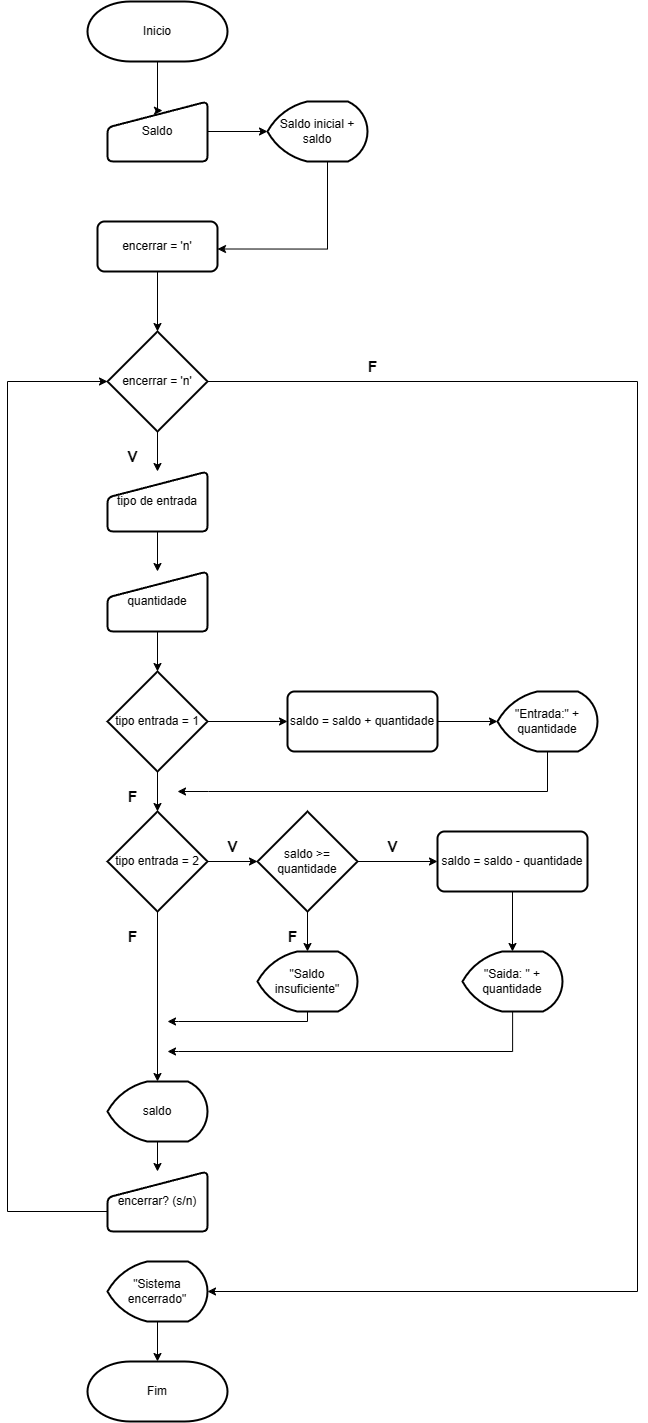

The diagram above was exported from draw.io. Its source (the exported page's mxGraphModel, read from the mxfile embedded in the PNG):
<mxGraphModel dx="1938" dy="1082" grid="1" gridSize="10" guides="1" tooltips="1" connect="1" arrows="1" fold="1" page="1" pageScale="1" pageWidth="827" pageHeight="1169" math="0" shadow="0">
  <root>
    <mxCell id="0" />
    <mxCell id="1" parent="0" />
    <mxCell id="iD9C7simuBY9kO1YLUP6-1" value="Inicio" style="strokeWidth=2;html=1;shape=mxgraph.flowchart.terminator;whiteSpace=wrap;" vertex="1" parent="1">
      <mxGeometry x="250" y="50" width="140" height="60" as="geometry" />
    </mxCell>
    <mxCell id="iD9C7simuBY9kO1YLUP6-2" value="Saldo" style="html=1;strokeWidth=2;shape=manualInput;whiteSpace=wrap;rounded=1;size=26;arcSize=11;" vertex="1" parent="1">
      <mxGeometry x="270" y="150" width="100" height="60" as="geometry" />
    </mxCell>
    <mxCell id="iD9C7simuBY9kO1YLUP6-9" style="edgeStyle=orthogonalEdgeStyle;rounded=0;orthogonalLoop=1;jettySize=auto;html=1;entryX=1;entryY=0.75;entryDx=0;entryDy=0;exitX=0.5;exitY=1;exitDx=0;exitDy=0;exitPerimeter=0;" edge="1" parent="1" source="iD9C7simuBY9kO1YLUP6-3">
      <mxGeometry relative="1" as="geometry">
        <mxPoint x="380" y="297.5" as="targetPoint" />
        <mxPoint x="480" y="200" as="sourcePoint" />
        <Array as="points">
          <mxPoint x="480" y="200" />
          <mxPoint x="490" y="200" />
          <mxPoint x="490" y="298" />
        </Array>
      </mxGeometry>
    </mxCell>
    <mxCell id="iD9C7simuBY9kO1YLUP6-3" value="Saldo inicial + saldo" style="strokeWidth=2;html=1;shape=mxgraph.flowchart.display;whiteSpace=wrap;" vertex="1" parent="1">
      <mxGeometry x="430" y="150" width="100" height="60" as="geometry" />
    </mxCell>
    <mxCell id="iD9C7simuBY9kO1YLUP6-4" style="edgeStyle=orthogonalEdgeStyle;rounded=0;orthogonalLoop=1;jettySize=auto;html=1;exitX=0.5;exitY=1;exitDx=0;exitDy=0;exitPerimeter=0;entryX=0.55;entryY=0.15;entryDx=0;entryDy=0;entryPerimeter=0;" edge="1" parent="1" source="iD9C7simuBY9kO1YLUP6-1" target="iD9C7simuBY9kO1YLUP6-2">
      <mxGeometry relative="1" as="geometry">
        <Array as="points">
          <mxPoint x="320" y="159" />
        </Array>
      </mxGeometry>
    </mxCell>
    <mxCell id="iD9C7simuBY9kO1YLUP6-5" style="edgeStyle=orthogonalEdgeStyle;rounded=0;orthogonalLoop=1;jettySize=auto;html=1;exitX=1;exitY=0.5;exitDx=0;exitDy=0;entryX=0;entryY=0.5;entryDx=0;entryDy=0;entryPerimeter=0;" edge="1" parent="1" source="iD9C7simuBY9kO1YLUP6-2" target="iD9C7simuBY9kO1YLUP6-3">
      <mxGeometry relative="1" as="geometry" />
    </mxCell>
    <mxCell id="iD9C7simuBY9kO1YLUP6-11" value="" style="edgeStyle=orthogonalEdgeStyle;rounded=0;orthogonalLoop=1;jettySize=auto;html=1;" edge="1" parent="1" source="iD9C7simuBY9kO1YLUP6-7" target="iD9C7simuBY9kO1YLUP6-10">
      <mxGeometry relative="1" as="geometry" />
    </mxCell>
    <mxCell id="iD9C7simuBY9kO1YLUP6-7" value="encerrar = 'n'" style="rounded=1;whiteSpace=wrap;html=1;absoluteArcSize=1;arcSize=14;strokeWidth=2;" vertex="1" parent="1">
      <mxGeometry x="260" y="270" width="120" height="50" as="geometry" />
    </mxCell>
    <mxCell id="iD9C7simuBY9kO1YLUP6-13" value="" style="edgeStyle=orthogonalEdgeStyle;rounded=0;orthogonalLoop=1;jettySize=auto;html=1;" edge="1" parent="1" source="iD9C7simuBY9kO1YLUP6-10" target="iD9C7simuBY9kO1YLUP6-12">
      <mxGeometry relative="1" as="geometry" />
    </mxCell>
    <mxCell id="iD9C7simuBY9kO1YLUP6-45" style="edgeStyle=orthogonalEdgeStyle;rounded=0;orthogonalLoop=1;jettySize=auto;html=1;entryX=1;entryY=0.5;entryDx=0;entryDy=0;entryPerimeter=0;" edge="1" parent="1" source="iD9C7simuBY9kO1YLUP6-10" target="iD9C7simuBY9kO1YLUP6-46">
      <mxGeometry relative="1" as="geometry">
        <mxPoint x="380" y="1400" as="targetPoint" />
        <Array as="points">
          <mxPoint x="800" y="430" />
          <mxPoint x="800" y="1340" />
        </Array>
      </mxGeometry>
    </mxCell>
    <mxCell id="iD9C7simuBY9kO1YLUP6-10" value="encerrar = 'n'" style="strokeWidth=2;html=1;shape=mxgraph.flowchart.decision;whiteSpace=wrap;" vertex="1" parent="1">
      <mxGeometry x="270" y="380" width="100" height="100" as="geometry" />
    </mxCell>
    <mxCell id="iD9C7simuBY9kO1YLUP6-16" value="" style="edgeStyle=orthogonalEdgeStyle;rounded=0;orthogonalLoop=1;jettySize=auto;html=1;" edge="1" parent="1" source="iD9C7simuBY9kO1YLUP6-12" target="iD9C7simuBY9kO1YLUP6-15">
      <mxGeometry relative="1" as="geometry" />
    </mxCell>
    <mxCell id="iD9C7simuBY9kO1YLUP6-12" value="tipo de entrada" style="html=1;strokeWidth=2;shape=manualInput;whiteSpace=wrap;rounded=1;size=26;arcSize=11;" vertex="1" parent="1">
      <mxGeometry x="270" y="520" width="100" height="60" as="geometry" />
    </mxCell>
    <mxCell id="iD9C7simuBY9kO1YLUP6-14" value="&lt;b&gt;&lt;font style=&quot;font-size: 15px;&quot;&gt;V&lt;/font&gt;&lt;/b&gt;" style="text;html=1;align=center;verticalAlign=middle;resizable=0;points=[];autosize=1;strokeColor=none;fillColor=none;" vertex="1" parent="1">
      <mxGeometry x="280" y="490" width="30" height="30" as="geometry" />
    </mxCell>
    <mxCell id="iD9C7simuBY9kO1YLUP6-18" value="" style="edgeStyle=orthogonalEdgeStyle;rounded=0;orthogonalLoop=1;jettySize=auto;html=1;" edge="1" parent="1" source="iD9C7simuBY9kO1YLUP6-15" target="iD9C7simuBY9kO1YLUP6-17">
      <mxGeometry relative="1" as="geometry" />
    </mxCell>
    <mxCell id="iD9C7simuBY9kO1YLUP6-15" value="quantidade" style="html=1;strokeWidth=2;shape=manualInput;whiteSpace=wrap;rounded=1;size=26;arcSize=11;" vertex="1" parent="1">
      <mxGeometry x="270" y="620" width="100" height="60" as="geometry" />
    </mxCell>
    <mxCell id="iD9C7simuBY9kO1YLUP6-20" value="" style="edgeStyle=orthogonalEdgeStyle;rounded=0;orthogonalLoop=1;jettySize=auto;html=1;" edge="1" parent="1" source="iD9C7simuBY9kO1YLUP6-17" target="iD9C7simuBY9kO1YLUP6-19">
      <mxGeometry relative="1" as="geometry" />
    </mxCell>
    <mxCell id="iD9C7simuBY9kO1YLUP6-25" value="" style="edgeStyle=orthogonalEdgeStyle;rounded=0;orthogonalLoop=1;jettySize=auto;html=1;" edge="1" parent="1" source="iD9C7simuBY9kO1YLUP6-17" target="iD9C7simuBY9kO1YLUP6-23">
      <mxGeometry relative="1" as="geometry" />
    </mxCell>
    <mxCell id="iD9C7simuBY9kO1YLUP6-17" value="tipo entrada = 1" style="strokeWidth=2;html=1;shape=mxgraph.flowchart.decision;whiteSpace=wrap;" vertex="1" parent="1">
      <mxGeometry x="270" y="720" width="100" height="100" as="geometry" />
    </mxCell>
    <mxCell id="iD9C7simuBY9kO1YLUP6-22" value="" style="edgeStyle=orthogonalEdgeStyle;rounded=0;orthogonalLoop=1;jettySize=auto;html=1;" edge="1" parent="1" source="iD9C7simuBY9kO1YLUP6-19" target="iD9C7simuBY9kO1YLUP6-21">
      <mxGeometry relative="1" as="geometry" />
    </mxCell>
    <mxCell id="iD9C7simuBY9kO1YLUP6-19" value="saldo = saldo + quantidade" style="rounded=1;whiteSpace=wrap;html=1;absoluteArcSize=1;arcSize=14;strokeWidth=2;" vertex="1" parent="1">
      <mxGeometry x="450" y="740" width="150" height="60" as="geometry" />
    </mxCell>
    <mxCell id="iD9C7simuBY9kO1YLUP6-26" style="edgeStyle=orthogonalEdgeStyle;rounded=0;orthogonalLoop=1;jettySize=auto;html=1;exitX=0.5;exitY=1;exitDx=0;exitDy=0;exitPerimeter=0;" edge="1" parent="1" source="iD9C7simuBY9kO1YLUP6-21">
      <mxGeometry relative="1" as="geometry">
        <mxPoint x="340" y="840" as="targetPoint" />
        <mxPoint x="680" y="840" as="sourcePoint" />
        <Array as="points">
          <mxPoint x="710" y="840" />
          <mxPoint x="371" y="840" />
        </Array>
      </mxGeometry>
    </mxCell>
    <mxCell id="iD9C7simuBY9kO1YLUP6-21" value="&quot;Entrada:&quot; + quantidade" style="strokeWidth=2;html=1;shape=mxgraph.flowchart.display;whiteSpace=wrap;" vertex="1" parent="1">
      <mxGeometry x="660" y="740" width="100" height="60" as="geometry" />
    </mxCell>
    <mxCell id="iD9C7simuBY9kO1YLUP6-29" value="" style="edgeStyle=orthogonalEdgeStyle;rounded=0;orthogonalLoop=1;jettySize=auto;html=1;" edge="1" parent="1" source="iD9C7simuBY9kO1YLUP6-23" target="iD9C7simuBY9kO1YLUP6-27">
      <mxGeometry relative="1" as="geometry" />
    </mxCell>
    <mxCell id="iD9C7simuBY9kO1YLUP6-38" value="" style="edgeStyle=orthogonalEdgeStyle;rounded=0;orthogonalLoop=1;jettySize=auto;html=1;" edge="1" parent="1" source="iD9C7simuBY9kO1YLUP6-23" target="iD9C7simuBY9kO1YLUP6-37">
      <mxGeometry relative="1" as="geometry" />
    </mxCell>
    <mxCell id="iD9C7simuBY9kO1YLUP6-23" value="tipo entrada = 2" style="strokeWidth=2;html=1;shape=mxgraph.flowchart.decision;whiteSpace=wrap;" vertex="1" parent="1">
      <mxGeometry x="270" y="860" width="100" height="100" as="geometry" />
    </mxCell>
    <mxCell id="iD9C7simuBY9kO1YLUP6-24" value="&lt;b&gt;&lt;font style=&quot;font-size: 15px;&quot;&gt;F&lt;/font&gt;&lt;/b&gt;" style="text;html=1;align=center;verticalAlign=middle;resizable=0;points=[];autosize=1;strokeColor=none;fillColor=none;" vertex="1" parent="1">
      <mxGeometry x="280" y="830" width="30" height="30" as="geometry" />
    </mxCell>
    <mxCell id="iD9C7simuBY9kO1YLUP6-30" value="" style="edgeStyle=orthogonalEdgeStyle;rounded=0;orthogonalLoop=1;jettySize=auto;html=1;" edge="1" parent="1" source="iD9C7simuBY9kO1YLUP6-27" target="iD9C7simuBY9kO1YLUP6-28">
      <mxGeometry relative="1" as="geometry" />
    </mxCell>
    <mxCell id="iD9C7simuBY9kO1YLUP6-36" value="" style="edgeStyle=orthogonalEdgeStyle;rounded=0;orthogonalLoop=1;jettySize=auto;html=1;" edge="1" parent="1" source="iD9C7simuBY9kO1YLUP6-27" target="iD9C7simuBY9kO1YLUP6-34">
      <mxGeometry relative="1" as="geometry" />
    </mxCell>
    <mxCell id="iD9C7simuBY9kO1YLUP6-27" value="saldo &amp;gt;= quantidade" style="strokeWidth=2;html=1;shape=mxgraph.flowchart.decision;whiteSpace=wrap;" vertex="1" parent="1">
      <mxGeometry x="420" y="860" width="100" height="100" as="geometry" />
    </mxCell>
    <mxCell id="iD9C7simuBY9kO1YLUP6-35" value="" style="edgeStyle=orthogonalEdgeStyle;rounded=0;orthogonalLoop=1;jettySize=auto;html=1;" edge="1" parent="1" source="iD9C7simuBY9kO1YLUP6-28" target="iD9C7simuBY9kO1YLUP6-33">
      <mxGeometry relative="1" as="geometry" />
    </mxCell>
    <mxCell id="iD9C7simuBY9kO1YLUP6-28" value="saldo = saldo - quantidade" style="rounded=1;whiteSpace=wrap;html=1;absoluteArcSize=1;arcSize=14;strokeWidth=2;" vertex="1" parent="1">
      <mxGeometry x="600" y="880" width="150" height="60" as="geometry" />
    </mxCell>
    <mxCell id="iD9C7simuBY9kO1YLUP6-31" value="&lt;b&gt;&lt;font style=&quot;font-size: 15px;&quot;&gt;V&lt;/font&gt;&lt;/b&gt;" style="text;html=1;align=center;verticalAlign=middle;resizable=0;points=[];autosize=1;strokeColor=none;fillColor=none;" vertex="1" parent="1">
      <mxGeometry x="380" y="880" width="30" height="30" as="geometry" />
    </mxCell>
    <mxCell id="iD9C7simuBY9kO1YLUP6-32" value="&lt;b&gt;&lt;font style=&quot;font-size: 15px;&quot;&gt;V&lt;/font&gt;&lt;/b&gt;" style="text;html=1;align=center;verticalAlign=middle;resizable=0;points=[];autosize=1;strokeColor=none;fillColor=none;" vertex="1" parent="1">
      <mxGeometry x="540" y="880" width="30" height="30" as="geometry" />
    </mxCell>
    <mxCell id="iD9C7simuBY9kO1YLUP6-39" style="edgeStyle=orthogonalEdgeStyle;rounded=0;orthogonalLoop=1;jettySize=auto;html=1;" edge="1" parent="1" source="iD9C7simuBY9kO1YLUP6-33">
      <mxGeometry relative="1" as="geometry">
        <mxPoint x="330" y="1100" as="targetPoint" />
        <Array as="points">
          <mxPoint x="675" y="1100" />
          <mxPoint x="341" y="1100" />
        </Array>
      </mxGeometry>
    </mxCell>
    <mxCell id="iD9C7simuBY9kO1YLUP6-33" value="&quot;Saida: &quot; + quantidade" style="strokeWidth=2;html=1;shape=mxgraph.flowchart.display;whiteSpace=wrap;" vertex="1" parent="1">
      <mxGeometry x="625" y="1000" width="100" height="60" as="geometry" />
    </mxCell>
    <mxCell id="iD9C7simuBY9kO1YLUP6-40" style="edgeStyle=orthogonalEdgeStyle;rounded=0;orthogonalLoop=1;jettySize=auto;html=1;" edge="1" parent="1" source="iD9C7simuBY9kO1YLUP6-34">
      <mxGeometry relative="1" as="geometry">
        <mxPoint x="330" y="1070" as="targetPoint" />
        <Array as="points">
          <mxPoint x="470" y="1070" />
          <mxPoint x="341" y="1070" />
        </Array>
      </mxGeometry>
    </mxCell>
    <mxCell id="iD9C7simuBY9kO1YLUP6-34" value="&quot;Saldo insuficiente&quot;" style="strokeWidth=2;html=1;shape=mxgraph.flowchart.display;whiteSpace=wrap;" vertex="1" parent="1">
      <mxGeometry x="420" y="1000" width="100" height="60" as="geometry" />
    </mxCell>
    <mxCell id="iD9C7simuBY9kO1YLUP6-44" value="" style="edgeStyle=orthogonalEdgeStyle;rounded=0;orthogonalLoop=1;jettySize=auto;html=1;" edge="1" parent="1" source="iD9C7simuBY9kO1YLUP6-37" target="iD9C7simuBY9kO1YLUP6-43">
      <mxGeometry relative="1" as="geometry" />
    </mxCell>
    <mxCell id="iD9C7simuBY9kO1YLUP6-37" value="saldo" style="strokeWidth=2;html=1;shape=mxgraph.flowchart.display;whiteSpace=wrap;" vertex="1" parent="1">
      <mxGeometry x="270" y="1130" width="100" height="60" as="geometry" />
    </mxCell>
    <mxCell id="iD9C7simuBY9kO1YLUP6-41" value="&lt;b&gt;&lt;font style=&quot;font-size: 15px;&quot;&gt;F&lt;/font&gt;&lt;/b&gt;" style="text;html=1;align=center;verticalAlign=middle;resizable=0;points=[];autosize=1;strokeColor=none;fillColor=none;" vertex="1" parent="1">
      <mxGeometry x="440" y="970" width="30" height="30" as="geometry" />
    </mxCell>
    <mxCell id="iD9C7simuBY9kO1YLUP6-42" value="&lt;b&gt;&lt;font style=&quot;font-size: 15px;&quot;&gt;F&lt;/font&gt;&lt;/b&gt;" style="text;html=1;align=center;verticalAlign=middle;resizable=0;points=[];autosize=1;strokeColor=none;fillColor=none;" vertex="1" parent="1">
      <mxGeometry x="280" y="970" width="30" height="30" as="geometry" />
    </mxCell>
    <mxCell id="iD9C7simuBY9kO1YLUP6-47" style="edgeStyle=orthogonalEdgeStyle;rounded=0;orthogonalLoop=1;jettySize=auto;html=1;exitX=0;exitY=0.75;exitDx=0;exitDy=0;" edge="1" parent="1" source="iD9C7simuBY9kO1YLUP6-43" target="iD9C7simuBY9kO1YLUP6-10">
      <mxGeometry relative="1" as="geometry">
        <mxPoint x="270" y="380" as="targetPoint" />
        <mxPoint x="320" y="1230" as="sourcePoint" />
        <Array as="points">
          <mxPoint x="320" y="1265" />
          <mxPoint x="320" y="1260" />
          <mxPoint x="170" y="1260" />
          <mxPoint x="170" y="430" />
        </Array>
      </mxGeometry>
    </mxCell>
    <mxCell id="iD9C7simuBY9kO1YLUP6-43" value="encerrar? (s/n)" style="html=1;strokeWidth=2;shape=manualInput;whiteSpace=wrap;rounded=1;size=26;arcSize=11;" vertex="1" parent="1">
      <mxGeometry x="270" y="1220" width="100" height="60" as="geometry" />
    </mxCell>
    <mxCell id="iD9C7simuBY9kO1YLUP6-50" value="" style="edgeStyle=orthogonalEdgeStyle;rounded=0;orthogonalLoop=1;jettySize=auto;html=1;" edge="1" parent="1" source="iD9C7simuBY9kO1YLUP6-46" target="iD9C7simuBY9kO1YLUP6-49">
      <mxGeometry relative="1" as="geometry" />
    </mxCell>
    <mxCell id="iD9C7simuBY9kO1YLUP6-46" value="&quot;Sistema encerrado&quot;" style="strokeWidth=2;html=1;shape=mxgraph.flowchart.display;whiteSpace=wrap;" vertex="1" parent="1">
      <mxGeometry x="270" y="1310" width="100" height="60" as="geometry" />
    </mxCell>
    <mxCell id="iD9C7simuBY9kO1YLUP6-48" value="&lt;b&gt;&lt;font style=&quot;font-size: 15px;&quot;&gt;F&lt;/font&gt;&lt;/b&gt;" style="text;html=1;align=center;verticalAlign=middle;resizable=0;points=[];autosize=1;strokeColor=none;fillColor=none;" vertex="1" parent="1">
      <mxGeometry x="520" y="400" width="30" height="30" as="geometry" />
    </mxCell>
    <mxCell id="iD9C7simuBY9kO1YLUP6-49" value="Fim" style="strokeWidth=2;html=1;shape=mxgraph.flowchart.terminator;whiteSpace=wrap;" vertex="1" parent="1">
      <mxGeometry x="250" y="1410" width="140" height="60" as="geometry" />
    </mxCell>
  </root>
</mxGraphModel>